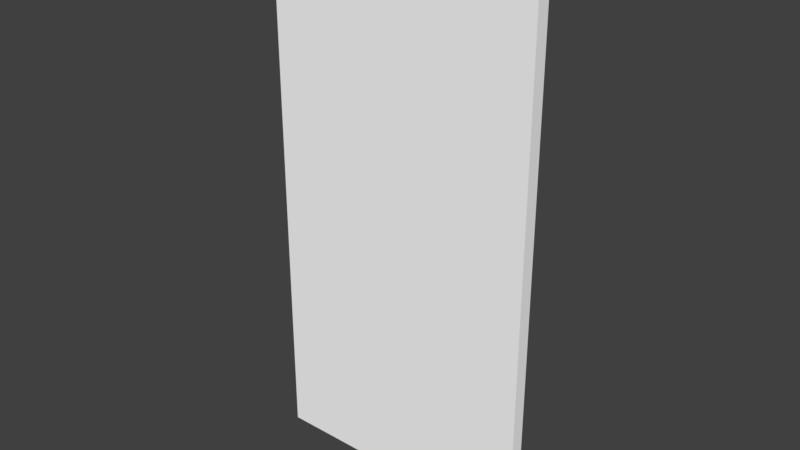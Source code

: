 # Source: parede.blend  (saved by Blender 2.79.4; exported with 4.5.12 LTS)
import bpy
from mathutils import Matrix  # noqa: F401  (used for matrix-valued properties, if any)

bpy.ops.wm.read_factory_settings(use_empty=True)
scene = bpy.context.scene
scene.name = 'Scene'

# ---- collections
col_collection_1 = bpy.data.collections.new('Collection 1'); scene.collection.children.link(col_collection_1)

# ---- materials (node trees are filled in below, after node groups)
mat_branco = bpy.data.materials.new('Branco')
mat_branco.alpha_threshold = 0.0
mat_branco.use_transparent_shadow = False
mat_branco.diffuse_color = (1.0, 1.0, 1.0, 1.0)
mat_branco.roughness = 0.5
mat_branco.specular_intensity = 1.0

# ---- material node trees

# ---- world
world_world = bpy.data.worlds.new('World'); scene.world = world_world
world_world.color = (0.05088, 0.05088, 0.05088)
world_world.use_sun_shadow = False
world_world.sun_shadow_jitter_overblur = 0.0
world_world.cycles.sampling_method = 'MANUAL'

# ---- meshes
me_cube_001 = bpy.data.meshes.new('Cube.001')
me_cube_001.from_pydata([(-1.0, -1.0, -1.0), (-1.0, -1.0, 1.0), (-1.0, 1.0, -1.0), (-1.0, 1.0, 1.0), (1.0, -1.0, -1.0), (1.0, -1.0, 1.0), (1.0, 1.0, -1.0), (1.0, 1.0, 1.0)], [], [(0, 1, 3, 2), (2, 3, 7, 6), (6, 7, 5, 4), (4, 5, 1, 0), (2, 6, 4, 0), (7, 3, 1, 5)])
me_cube_001.materials.append(mat_branco)
me_cube_001.use_remesh_preserve_volume = False
me_cube_001.use_remesh_preserve_attributes = False
me_cube_001.use_mirror_vertex_groups = False
me_cube_001.update()

# ---- objects
ob_parede = bpy.data.objects.new('Parede', me_cube_001)

# ---- transforms, parenting, visibility, modifiers, constraints
ob_parede.location = (0.0, 1.0, 2.0)
ob_parede.scale = (1.0, 0.05, 2.0)
ob_parede.lineart.crease_threshold = 0.0

# ---- collection membership
col_collection_1.objects.link(ob_parede)

# ---- scene / render settings (as saved in the file)
scene.frame_start = 1; scene.frame_end = 250; scene.frame_set(1)
scene.render.engine = 'BLENDER_EEVEE_NEXT'
scene.render.resolution_percentage = 50
scene.render.dither_intensity = 0.0
scene.cycles.use_denoising = False
scene.cycles.samples = 128
scene.cycles.sampling_pattern = 'TABULATED_SOBOL'
scene.cycles.use_adaptive_sampling = False
scene.cycles.use_light_tree = False
scene.view_settings.view_transform = 'Standard'
bpy.context.view_layer.update()

# ---- added for rendering (the .blend has no active camera and no usable light): camera, sun
cam_auto = bpy.data.cameras.new('AutoCamera')
cam_auto.lens = 50.0
cam_auto.sensor_width = 36.0
cam_auto.clip_end = 1000.0
ob_auto_camera = bpy.data.objects.new('AutoCamera', cam_auto)
scene.collection.objects.link(ob_auto_camera)
ob_auto_camera.location = (4.13876, -3.96652, 5.31101)
ob_auto_camera.rotation_euler = (1.09748, -7.21219e-08, 0.694738)
scene.camera = ob_auto_camera
light_auto_sun = bpy.data.lights.new('AutoSun', 'SUN')
light_auto_sun.energy = 3.0
light_auto_sun.angle = 0.0523599
ob_auto_sun = bpy.data.objects.new('AutoSun', light_auto_sun)
scene.collection.objects.link(ob_auto_sun)
ob_auto_sun.rotation_euler = (0.872665, 0.174533, 0.523599)
bpy.context.view_layer.update()
